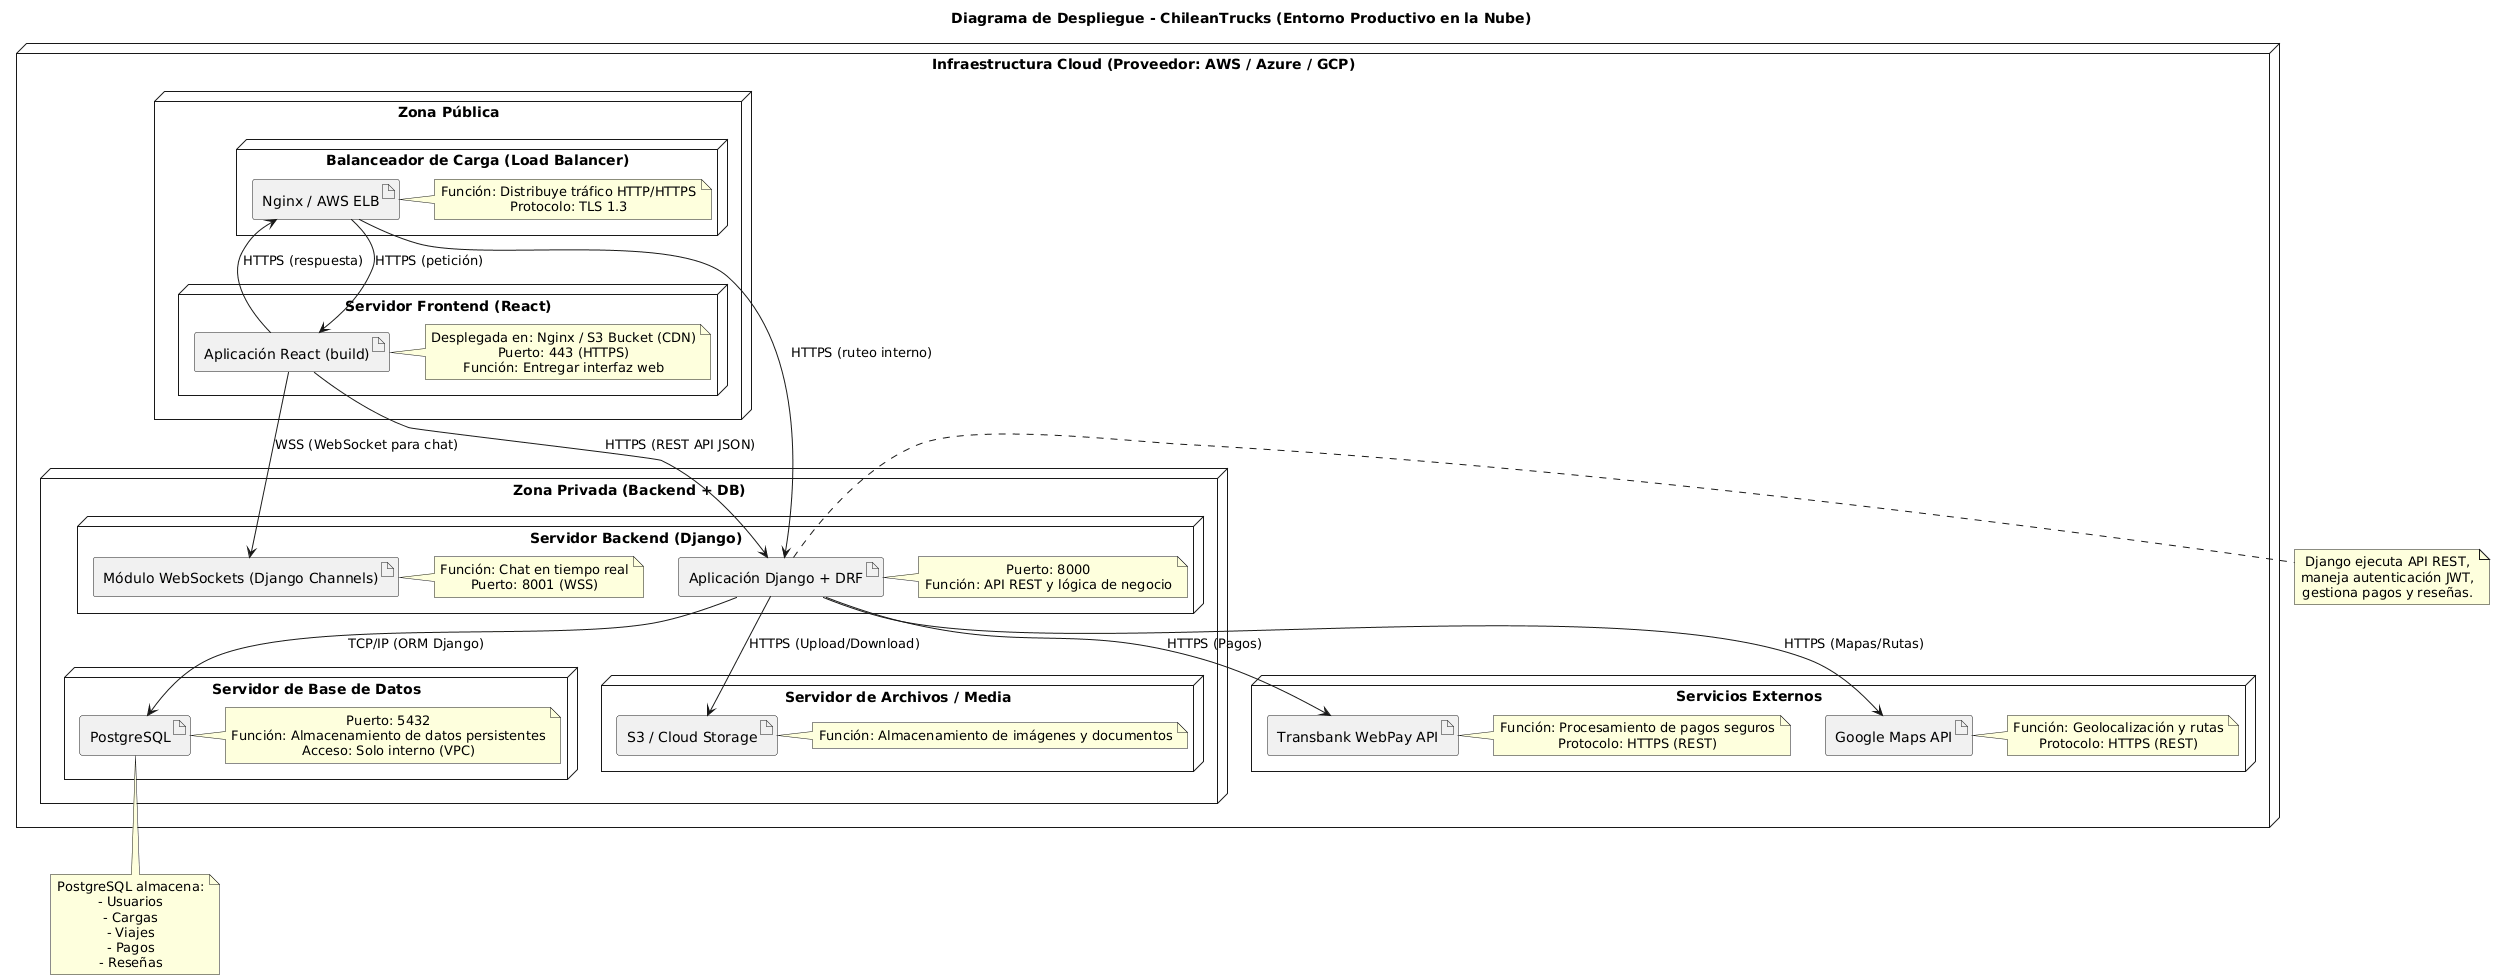

The diagram above was rendered by PlantUML. Its source (embedded in the PNG):
@startuml
title Diagrama de Despliegue - ChileanTrucks (Entorno Productivo en la Nube)

skinparam nodeStyle rectangle
skinparam defaultTextAlignment center
skinparam componentStyle rectangle

' ==================== INFRAESTRUCTURA GLOBAL ====================
node "Infraestructura Cloud (Proveedor: AWS / Azure / GCP)" as CLOUD {

  ' ====== ZONA PÚBLICA ======
  node "Zona Pública" as PUBLIC_ZONE {
    
    node "Balanceador de Carga (Load Balancer)" as LB {
      artifact "Nginx / AWS ELB" as ELB
      note right of ELB
      Función: Distribuye tráfico HTTP/HTTPS
      Protocolo: TLS 1.3
      end note
    }

    node "Servidor Frontend (React)" as FRONT {
      artifact "Aplicación React (build)" as FE_APP
      note right of FE_APP
      Desplegada en: Nginx / S3 Bucket (CDN)
      Puerto: 443 (HTTPS)
      Función: Entregar interfaz web
      end note
    }
  }

  ' ====== ZONA PRIVADA ======
  node "Zona Privada (Backend + DB)" as PRIVATE_ZONE {

    node "Servidor Backend (Django)" as BACK {
      artifact "Aplicación Django + DRF" as API
      note right of API
      Puerto: 8000
      Función: API REST y lógica de negocio
      end note
      
      artifact "Módulo WebSockets (Django Channels)" as WS
      note right of WS
      Función: Chat en tiempo real
      Puerto: 8001 (WSS)
      end note
    }

    node "Servidor de Base de Datos" as DB {
      artifact "PostgreSQL" as PG
      note right of PG
      Puerto: 5432
      Función: Almacenamiento de datos persistentes
      Acceso: Solo interno (VPC)
      end note
    }

    node "Servidor de Archivos / Media" as MEDIA {
      artifact "S3 / Cloud Storage" as S3
      note right of S3
      Función: Almacenamiento de imágenes y documentos
      end note
    }
  }

  ' ====== SERVICIOS EXTERNOS ======
  node "Servicios Externos" as EXTERNAL {
    artifact "Transbank WebPay API" as WEBPAY
    note right of WEBPAY
    Función: Procesamiento de pagos seguros
    Protocolo: HTTPS (REST)
    end note

    artifact "Google Maps API" as GMAPS
    note right of GMAPS
    Función: Geolocalización y rutas
    Protocolo: HTTPS (REST)
    end note
  }
}

' ==================== CONEXIONES ====================

' FRONTEND
ELB --> FE_APP : HTTPS (petición)
FE_APP --> ELB : HTTPS (respuesta)

' FRONTEND → BACKEND
FE_APP --> API : HTTPS (REST API JSON)
FE_APP --> WS  : WSS (WebSocket para chat)

' BACKEND → DB / MEDIA / EXTERNOS
API --> PG : TCP/IP (ORM Django)
API --> S3 : HTTPS (Upload/Download)
API --> WEBPAY : HTTPS (Pagos)
API --> GMAPS  : HTTPS (Mapas/Rutas)

' LB → BACKEND
ELB --> API : HTTPS (ruteo interno)

note right of API
Django ejecuta API REST,
maneja autenticación JWT,
gestiona pagos y reseñas.
end note

note bottom of PG
PostgreSQL almacena:
- Usuarios
- Cargas
- Viajes
- Pagos
- Reseñas
end note
@enduml